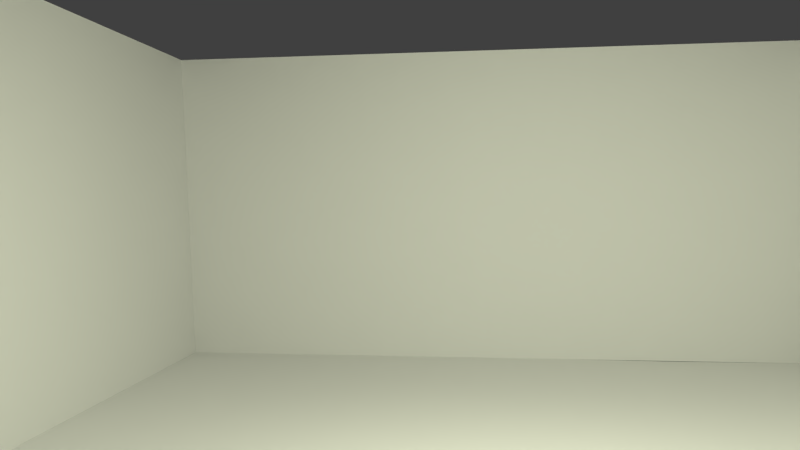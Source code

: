 # Source: S-W-Kamerafahrt_10.blend  (saved by Blender 2.76.0; exported with 4.5.12 LTS)
import bpy
from mathutils import Matrix  # noqa: F401  (used for matrix-valued properties, if any)

bpy.ops.wm.read_factory_settings(use_empty=True)
scene = bpy.context.scene
scene.name = 'Scene'

# ---- collections
col_collection_1 = bpy.data.collections.new('Collection 1'); scene.collection.children.link(col_collection_1)
col_tisch = bpy.data.collections.new('Tisch')  # instanced only; not linked into the scene
col_sofa = bpy.data.collections.new('Sofa')  # instanced only; not linked into the scene
col_leiter = bpy.data.collections.new('Leiter')  # instanced only; not linked into the scene
col_weihnachtsbaum = bpy.data.collections.new('Weihnachtsbaum')  # instanced only; not linked into the scene
col_weihnachtskram = bpy.data.collections.new('Weihnachtskram')  # instanced only; not linked into the scene
col_minion2 = bpy.data.collections.new('Minion2')  # instanced only; not linked into the scene
col_minion1 = bpy.data.collections.new('Minion1')  # instanced only; not linked into the scene

# ---- materials (node trees are filled in below, after node groups)
mat_material_002 = bpy.data.materials.new('Material.002')
mat_material_002.alpha_threshold = 0.0
mat_material_002.roughness = 0.5
mat_material = bpy.data.materials.new('Material')
mat_material.alpha_threshold = 0.0
mat_material.roughness = 0.5
mat_material.line_color = (0.0, 0.0, 0.0, 1.0)

# ---- material node trees
mat_material_002.use_nodes = True; mat_material_002.node_tree.nodes.clear()
_N = mat_material_002.node_tree.nodes; _L = mat_material_002.node_tree.links
n0 = _N.new('ShaderNodeOutputMaterial'); n0.name = 'Material Output'; n0.location = (300, 300)
n1 = _N.new('ShaderNodeEmission'); n1.name = 'Emission'; n1.location = (10, 300)
n1.inputs[0].default_value = (0.7763, 0.8, 0.5825, 1.0)
n1.inputs[1].default_value = 100.0
_L.new(n1.outputs[0], n0.inputs[0])
n0.is_active_output = True

# ---- world
world_world = bpy.data.worlds.new('World'); scene.world = world_world
world_world.color = (0.05088, 0.05088, 0.05088)
world_world.use_sun_shadow = False
world_world.sun_shadow_jitter_overblur = 0.0
world_world.cycles.sampling_method = 'MANUAL'
world_world.cycles.sample_map_resolution = 256

# ---- cameras
cam_camera = bpy.data.cameras.new('Camera')
cam_camera.clip_end = 100.0
cam_camera.lens = 30.0
cam_camera.sensor_width = 32.0
cam_camera.sensor_height = 18.0
cam_camera.ortho_scale = 7.314
cam_camera.dof.focus_distance = 0.0

# ---- meshes
me_plane = bpy.data.meshes.new('Plane')
me_plane.from_pydata([(-1.0, -1.0, 0.0), (1.0, -1.0, 0.0), (-1.0, 1.0, 0.0), (1.0, 1.0, 0.0)], [], [(0, 1, 3, 2)])
me_plane.materials.append(mat_material_002)
me_plane.use_remesh_preserve_volume = False
me_plane.use_remesh_preserve_attributes = False
me_plane.use_mirror_vertex_groups = False
me_plane.update()
me_cube = bpy.data.meshes.new('Cube')
me_cube.from_pydata([(-1.0, -1.0, -1.0), (-1.0, 1.0, -1.0), (-1.0, -1.0, 1.0), (-1.0, 1.0, 1.0), (-1.001, 0.5726, -1.003), (-1.0, 0.3048, -1.0), (-1.0, 0.3048, -0.02208), (-1.0, 0.3048, -1.0), (-1.0, 0.3048, -0.02208), (-2.823, -1.0, -1.0), (-2.823, 1.0, -1.0), (-2.824, 0.5726, -1.003), (-2.823, 0.3048, -1.0), (-2.749, -1.0, 1.0), (-2.749, 1.0, 1.0)], [(7, 5), (6, 8)], [(0, 5, 12, 9), (4, 5, 12, 11), (1, 4, 11, 10), (9, 13, 2, 0), (13, 9, 10, 14), (10, 14, 3, 1)])
_uv = me_cube.uv_layers.new(name='UVMap')
_uv.uv.foreach_set('vector', [-10.96, 14.73, 3.863, 14.73, 3.863, -13.72, -10.96, -13.72, 6.905, 14.72, 3.863, 14.73, 3.863, -13.72, 6.905, -13.73, 11.76, 14.73, 6.905, 14.72, 6.905, -13.73, 11.76, -13.72, 0.0, 0.0, 0.0, 0.0, 0.0, 0.0, 7.725, -6.728, 0.0, 0.0, 0.0, 0.0, 0.0, 0.0, 0.0, 0.0, 0.0, 0.0, 0.0, 0.0, 0.0, 0.0, 0.0, 0.0])
me_cube.materials.append(mat_material)
me_cube.use_remesh_preserve_volume = False
me_cube.use_remesh_preserve_attributes = False
me_cube.use_mirror_vertex_groups = False
me_cube.update()

# ---- objects
ob_tisch = bpy.data.objects.new('Tisch', None)
ob_sofa = bpy.data.objects.new('Sofa', None)
ob_leiter_001 = bpy.data.objects.new('Leiter.001', None)
ob_weihnachtsbaum = bpy.data.objects.new('Weihnachtsbaum', None)
ob_plane = bpy.data.objects.new('Plane', me_plane)
ob_weihnachtskram = bpy.data.objects.new('Weihnachtskram', None)
ob_minion2 = bpy.data.objects.new('Minion2', None)
ob_minion1 = bpy.data.objects.new('Minion1', None)
ob_leiter = bpy.data.objects.new('Leiter', None)
ob_cube = bpy.data.objects.new('Cube', me_cube)
ob_camera = bpy.data.objects.new('Camera', cam_camera)
ob_beziercircle = bpy.data.objects.new('BezierCircle', None)

# ---- transforms, parenting, visibility, modifiers, constraints
ob_tisch.location = (-18.61, 1.509, 0.4955)
ob_tisch.rotation_euler = (0.0, -0.0, -1.076)
ob_tisch.scale = (0.4511, 0.4511, 0.4511)
ob_tisch.empty_image_offset = (0.0, 0.0)
ob_tisch.show_instancer_for_render = False
ob_tisch.instance_type = 'COLLECTION'
ob_tisch.lineart.crease_threshold = 0.0
ob_sofa.location = (-19.51, 3.552, 0.5525)
ob_sofa.rotation_euler = (0.0, -0.0, -1.015)
ob_sofa.scale = (0.6052, 0.6052, 0.6052)
ob_sofa.empty_image_offset = (0.0, 0.0)
ob_sofa.show_instancer_for_render = False
ob_sofa.instance_type = 'COLLECTION'
ob_sofa.lineart.crease_threshold = 0.0
ob_leiter_001.location = (-18.02, 2.816, 1.693)
ob_leiter_001.rotation_euler = (0.3599, -1.106, 4.637)
ob_leiter_001.scale = (1.056, 1.056, 1.056)
ob_leiter_001.empty_image_offset = (0.0, 0.0)
ob_leiter_001.show_instancer_for_render = False
ob_leiter_001.instance_type = 'COLLECTION'
ob_leiter_001.lineart.crease_threshold = 0.0
ob_weihnachtsbaum.location = (-20.55, -4.703, 2.392)
ob_weihnachtsbaum.empty_image_offset = (0.0, 0.0)
ob_weihnachtsbaum.show_instancer_for_render = False
ob_weihnachtsbaum.instance_type = 'COLLECTION'
ob_weihnachtsbaum.lineart.crease_threshold = 0.0
ob_plane.location = (-9.031, 1.151, 8.335)
ob_plane.rotation_euler = (0.0, 0.4631, 0.0)
ob_plane.lineart.crease_threshold = 0.0
ob_weihnachtskram.location = (-16.72, -3.347, 0.512)
ob_weihnachtskram.rotation_euler = (-0.03394, -0.0, 0.4368)
ob_weihnachtskram.scale = (0.4666, 0.4666, 0.4666)
ob_weihnachtskram.empty_image_offset = (0.0, 0.0)
ob_weihnachtskram.show_instancer_for_render = False
ob_weihnachtskram.instance_type = 'COLLECTION'
ob_weihnachtskram.lineart.crease_threshold = 0.0
ob_minion2.location = (-16.59, -1.381, 1.06)
ob_minion2.rotation_euler = (0.2258, 0.2435, -1.385)
ob_minion2.scale = (0.4554, 0.4554, 0.4554)
ob_minion2.empty_image_offset = (0.0, 0.0)
ob_minion2.show_instancer_for_render = False
ob_minion2.instance_type = 'COLLECTION'
ob_minion2.lineart.crease_threshold = 0.0
ob_minion1.location = (-16.83, -3.313, 0.4482)
ob_minion1.rotation_euler = (1.671, -1.447, 0.3158)
ob_minion1.scale = (0.544, 0.544, 0.544)
ob_minion1.empty_image_offset = (0.0, 0.0)
ob_minion1.show_instancer_for_render = False
ob_minion1.instance_type = 'COLLECTION'
ob_minion1.lineart.crease_threshold = 0.0
ob_leiter.location = (-19.3, 2.945, 1.71)
ob_leiter.rotation_euler = (0.2209, 1.13, 1.492)
ob_leiter.scale = (1.056, 1.056, 1.056)
ob_leiter.empty_image_offset = (0.0, 0.0)
ob_leiter.show_instancer_for_render = False
ob_leiter.instance_type = 'COLLECTION'
ob_leiter.lineart.crease_threshold = 0.0
ob_cube.location = (0.0, 0.0, 4.0)
ob_cube.scale = (8.0, 8.0, 4.0)
ob_cube.lock_rotations_4d = False
ob_cube.empty_display_type = 'ARROWS'
ob_cube.lineart.crease_threshold = 0.0
ob_camera.location = (-2.646, 0.258, 4.303)
ob_camera.rotation_euler = (1.533, 0.008296, 1.694)
ob_camera.scale = (1.0, 1.0, 1.0)
ob_camera.lock_rotations_4d = False
ob_camera.empty_display_type = 'ARROWS'
ob_camera.color = (0.0, 0.0, 0.0, 0.0)
ob_camera.display_type = 'WIRE'
ob_camera.lineart.crease_threshold = 0.0
ob_beziercircle.location = (0.0, 0.0, 0.0)
ob_tisch.instance_collection = col_tisch
ob_sofa.instance_collection = col_sofa
ob_leiter_001.instance_collection = col_leiter
ob_weihnachtsbaum.instance_collection = col_weihnachtsbaum
ob_weihnachtskram.instance_collection = col_weihnachtskram
ob_minion2.instance_collection = col_minion2
ob_minion1.instance_collection = col_minion1
ob_leiter.instance_collection = col_leiter

# ---- collection membership
col_collection_1.objects.link(ob_tisch)
col_collection_1.objects.link(ob_sofa)
col_collection_1.objects.link(ob_leiter_001)
col_collection_1.objects.link(ob_weihnachtsbaum)
col_collection_1.objects.link(ob_plane)
col_collection_1.objects.link(ob_weihnachtskram)
col_collection_1.objects.link(ob_minion2)
col_collection_1.objects.link(ob_minion1)
col_collection_1.objects.link(ob_leiter)
col_collection_1.objects.link(ob_cube)
col_collection_1.objects.link(ob_camera)
col_collection_1.objects.link(ob_beziercircle)

# ---- scene / render settings (as saved in the file)
scene.camera = ob_camera
scene.frame_start = 1070; scene.frame_end = 1200; scene.frame_set(1070)
scene.render.engine = 'CYCLES'
scene.render.fps = 30
scene.render.dither_intensity = 0.0
scene.cycles.use_denoising = False
scene.cycles.samples = 50
scene.cycles.sampling_pattern = 'TABULATED_SOBOL'
scene.cycles.light_sampling_threshold = 0.0
scene.cycles.use_adaptive_sampling = False
scene.cycles.use_light_tree = False
scene.cycles.blur_glossy = 0.0
scene.cycles.pixel_filter_type = 'GAUSSIAN'
scene.cycles.sample_clamp_indirect = 0.0
scene.view_settings.view_transform = 'Standard'
bpy.context.view_layer.update()
